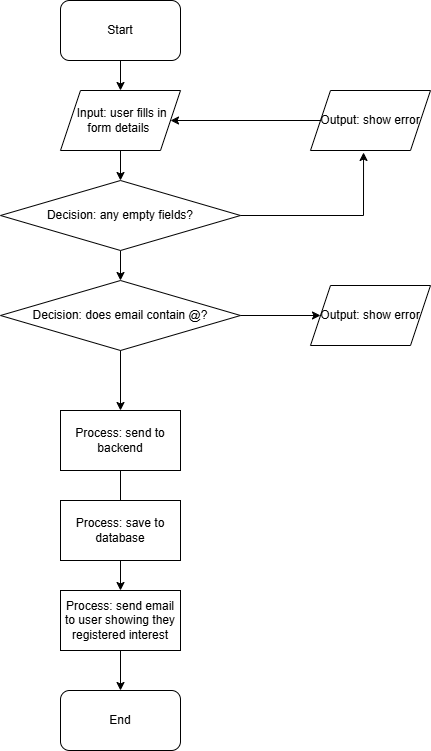

The diagram above was exported from draw.io. Its source (the exported page's mxGraphModel, read from the mxfile embedded in the PNG):
<mxGraphModel dx="1406" dy="788" grid="1" gridSize="10" guides="1" tooltips="1" connect="1" arrows="1" fold="1" page="1" pageScale="1" pageWidth="827" pageHeight="1169" math="0" shadow="0">
  <root>
    <mxCell id="0" />
    <mxCell id="1" parent="0" />
    <mxCell id="xuhtxw9uMl7kzLRMRxqs-17" edge="1" parent="1" style="edgeStyle=orthogonalEdgeStyle;rounded=0;orthogonalLoop=1;jettySize=auto;html=1;" target="xuhtxw9uMl7kzLRMRxqs-3" value="">
      <mxGeometry relative="1" as="geometry">
        <mxPoint x="400" y="110" as="sourcePoint" />
      </mxGeometry>
    </mxCell>
    <mxCell id="xuhtxw9uMl7kzLRMRxqs-18" edge="1" parent="1" source="xuhtxw9uMl7kzLRMRxqs-3" style="edgeStyle=orthogonalEdgeStyle;rounded=0;orthogonalLoop=1;jettySize=auto;html=1;" target="xuhtxw9uMl7kzLRMRxqs-6" value="">
      <mxGeometry relative="1" as="geometry" />
    </mxCell>
    <mxCell id="xuhtxw9uMl7kzLRMRxqs-3" parent="1" style="shape=parallelogram;perimeter=parallelogramPerimeter;whiteSpace=wrap;html=1;fixedSize=1;" value="&amp;nbsp;Input: user fills in form details&amp;nbsp;" vertex="1">
      <mxGeometry height="60" width="120" x="340" y="140" as="geometry" />
    </mxCell>
    <mxCell id="xuhtxw9uMl7kzLRMRxqs-28" edge="1" parent="1" source="xuhtxw9uMl7kzLRMRxqs-4" style="edgeStyle=orthogonalEdgeStyle;rounded=0;orthogonalLoop=1;jettySize=auto;html=1;" target="xuhtxw9uMl7kzLRMRxqs-8" value="">
      <mxGeometry relative="1" as="geometry" />
    </mxCell>
    <mxCell id="xuhtxw9uMl7kzLRMRxqs-4" parent="1" style="rhombus;whiteSpace=wrap;html=1;" value="Decision: does email contain @?" vertex="1">
      <mxGeometry height="70" width="240" x="280" y="330" as="geometry" />
    </mxCell>
    <mxCell id="xuhtxw9uMl7kzLRMRxqs-19" edge="1" parent="1" source="xuhtxw9uMl7kzLRMRxqs-6" style="edgeStyle=orthogonalEdgeStyle;rounded=0;orthogonalLoop=1;jettySize=auto;html=1;" target="xuhtxw9uMl7kzLRMRxqs-4" value="">
      <mxGeometry relative="1" as="geometry" />
    </mxCell>
    <mxCell id="xuhtxw9uMl7kzLRMRxqs-6" parent="1" style="rhombus;whiteSpace=wrap;html=1;" value="Decision: any empty fields?" vertex="1">
      <mxGeometry height="70" width="240" x="280" y="230" as="geometry" />
    </mxCell>
    <mxCell id="xuhtxw9uMl7kzLRMRxqs-30" edge="1" parent="1" source="xuhtxw9uMl7kzLRMRxqs-7" style="edgeStyle=orthogonalEdgeStyle;rounded=0;orthogonalLoop=1;jettySize=auto;html=1;entryX=1;entryY=0.5;entryDx=0;entryDy=0;" target="xuhtxw9uMl7kzLRMRxqs-3">
      <mxGeometry relative="1" as="geometry" />
    </mxCell>
    <mxCell id="xuhtxw9uMl7kzLRMRxqs-7" parent="1" style="shape=parallelogram;perimeter=parallelogramPerimeter;whiteSpace=wrap;html=1;fixedSize=1;" value="Output: show error" vertex="1">
      <mxGeometry height="60" width="120" x="590" y="140" as="geometry" />
    </mxCell>
    <mxCell id="xuhtxw9uMl7kzLRMRxqs-8" parent="1" style="shape=parallelogram;perimeter=parallelogramPerimeter;whiteSpace=wrap;html=1;fixedSize=1;" value="Output: show error" vertex="1">
      <mxGeometry height="60" width="120" x="590" y="335" as="geometry" />
    </mxCell>
    <mxCell id="xuhtxw9uMl7kzLRMRxqs-21" edge="1" parent="1" source="xuhtxw9uMl7kzLRMRxqs-4" style="edgeStyle=orthogonalEdgeStyle;rounded=0;orthogonalLoop=1;jettySize=auto;html=1;" target="xuhtxw9uMl7kzLRMRxqs-11" value="">
      <mxGeometry relative="1" as="geometry">
        <mxPoint x="400" y="520" as="sourcePoint" />
      </mxGeometry>
    </mxCell>
    <mxCell id="xuhtxw9uMl7kzLRMRxqs-22" edge="1" parent="1" source="xuhtxw9uMl7kzLRMRxqs-11" style="edgeStyle=orthogonalEdgeStyle;rounded=0;orthogonalLoop=1;jettySize=auto;html=1;" value="">
      <mxGeometry relative="1" as="geometry">
        <mxPoint x="400" y="585" as="targetPoint" />
      </mxGeometry>
    </mxCell>
    <mxCell id="xuhtxw9uMl7kzLRMRxqs-11" parent="1" style="rounded=0;whiteSpace=wrap;html=1;" value="Process: send to backend" vertex="1">
      <mxGeometry height="60" width="120" x="340" y="460" as="geometry" />
    </mxCell>
    <mxCell id="xuhtxw9uMl7kzLRMRxqs-25" edge="1" parent="1" source="xuhtxw9uMl7kzLRMRxqs-14" style="edgeStyle=orthogonalEdgeStyle;rounded=0;orthogonalLoop=1;jettySize=auto;html=1;" value="">
      <mxGeometry relative="1" as="geometry">
        <mxPoint x="400" y="740" as="targetPoint" />
      </mxGeometry>
    </mxCell>
    <mxCell id="xuhtxw9uMl7kzLRMRxqs-14" parent="1" style="rounded=0;whiteSpace=wrap;html=1;" value="Process: send email to user showing they registered interest" vertex="1">
      <mxGeometry height="60" width="120" x="340" y="640" as="geometry" />
    </mxCell>
    <mxCell id="xuhtxw9uMl7kzLRMRxqs-24" edge="1" parent="1" source="xuhtxw9uMl7kzLRMRxqs-15" style="edgeStyle=orthogonalEdgeStyle;rounded=0;orthogonalLoop=1;jettySize=auto;html=1;" target="xuhtxw9uMl7kzLRMRxqs-14" value="">
      <mxGeometry relative="1" as="geometry" />
    </mxCell>
    <mxCell id="xuhtxw9uMl7kzLRMRxqs-15" parent="1" style="rounded=0;whiteSpace=wrap;html=1;" value="Process: save to database" vertex="1">
      <mxGeometry height="60" width="120" x="340" y="550" as="geometry" />
    </mxCell>
    <mxCell id="xuhtxw9uMl7kzLRMRxqs-29" edge="1" parent="1" source="xuhtxw9uMl7kzLRMRxqs-6" style="edgeStyle=orthogonalEdgeStyle;rounded=0;orthogonalLoop=1;jettySize=auto;html=1;entryX=0.442;entryY=1.033;entryDx=0;entryDy=0;entryPerimeter=0;" target="xuhtxw9uMl7kzLRMRxqs-7">
      <mxGeometry relative="1" as="geometry" />
    </mxCell>
    <mxCell id="xuhtxw9uMl7kzLRMRxqs-31" parent="1" style="rounded=1;whiteSpace=wrap;html=1;" value="Start" vertex="1">
      <mxGeometry height="60" width="120" x="340" y="50" as="geometry" />
    </mxCell>
    <mxCell id="xuhtxw9uMl7kzLRMRxqs-32" parent="1" style="rounded=1;whiteSpace=wrap;html=1;" value="End" vertex="1">
      <mxGeometry height="60" width="120" x="340" y="740" as="geometry" />
    </mxCell>
  </root>
</mxGraphModel>